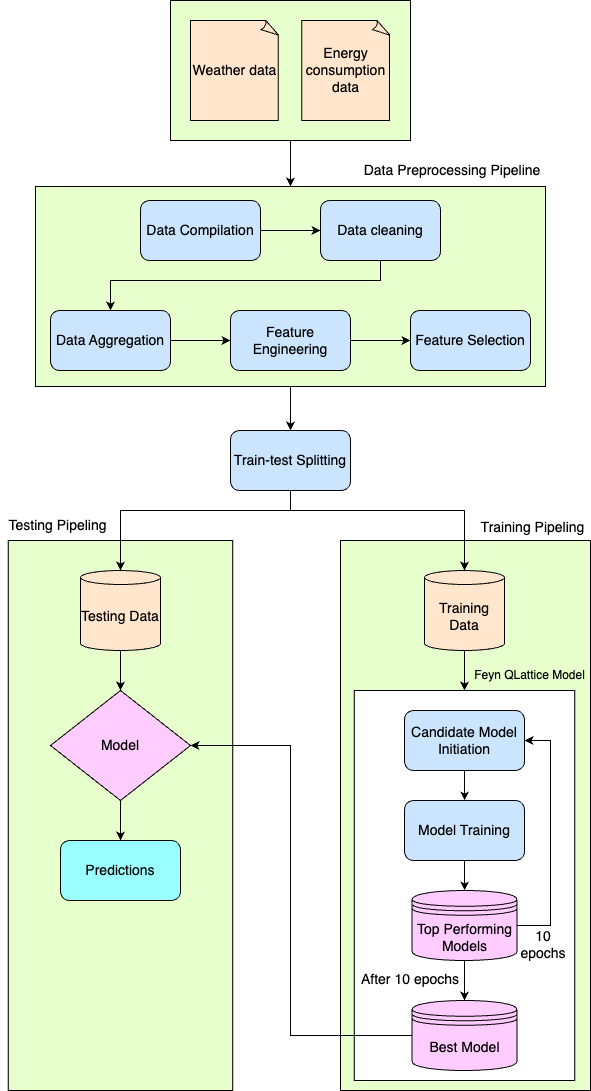

The diagram above was exported from draw.io. Its source (the exported page's mxGraphModel, read from the mxfile embedded in the PNG):
<mxGraphModel dx="3537" dy="945" grid="1" gridSize="10" guides="1" tooltips="1" connect="1" arrows="1" fold="1" page="1" pageScale="1" pageWidth="850" pageHeight="1100" math="0" shadow="0">
  <root>
    <mxCell id="0" />
    <mxCell id="1" parent="0" />
    <mxCell id="tbRuKrCdg89E3t7HUOhH-57" value="" style="rounded=0;whiteSpace=wrap;html=1;fillColor=#E6FFCC;" vertex="1" parent="1">
      <mxGeometry x="-1122.25" y="560" width="224.5" height="550" as="geometry" />
    </mxCell>
    <mxCell id="tbRuKrCdg89E3t7HUOhH-56" value="" style="rounded=0;whiteSpace=wrap;html=1;fillColor=#E6FFCC;" vertex="1" parent="1">
      <mxGeometry x="-790" y="560" width="250" height="550" as="geometry" />
    </mxCell>
    <mxCell id="tbRuKrCdg89E3t7HUOhH-54" style="edgeStyle=orthogonalEdgeStyle;rounded=0;orthogonalLoop=1;jettySize=auto;html=1;entryX=0.5;entryY=0;entryDx=0;entryDy=0;" edge="1" parent="1" source="tbRuKrCdg89E3t7HUOhH-46" target="tbRuKrCdg89E3t7HUOhH-2">
      <mxGeometry relative="1" as="geometry" />
    </mxCell>
    <mxCell id="tbRuKrCdg89E3t7HUOhH-46" value="" style="rounded=0;whiteSpace=wrap;html=1;fillColor=#E6FFCC;" vertex="1" parent="1">
      <mxGeometry x="-960" y="20" width="240" height="140" as="geometry" />
    </mxCell>
    <mxCell id="tbRuKrCdg89E3t7HUOhH-1" style="edgeStyle=orthogonalEdgeStyle;rounded=0;orthogonalLoop=1;jettySize=auto;html=1;entryX=0.5;entryY=0;entryDx=0;entryDy=0;" edge="1" parent="1" source="tbRuKrCdg89E3t7HUOhH-2" target="tbRuKrCdg89E3t7HUOhH-20">
      <mxGeometry relative="1" as="geometry" />
    </mxCell>
    <mxCell id="tbRuKrCdg89E3t7HUOhH-2" value="" style="rounded=0;whiteSpace=wrap;html=1;fillColor=#E6FFCC;" vertex="1" parent="1">
      <mxGeometry x="-1095" y="206" width="510" height="200" as="geometry" />
    </mxCell>
    <mxCell id="tbRuKrCdg89E3t7HUOhH-4" value="&lt;font style=&quot;font-size: 14px;&quot;&gt;Energy consumption data&lt;/font&gt;" style="whiteSpace=wrap;html=1;shape=mxgraph.basic.document;fillColor=#FFE6CC;" vertex="1" parent="1">
      <mxGeometry x="-828.75" y="40" width="88.75" height="100" as="geometry" />
    </mxCell>
    <mxCell id="tbRuKrCdg89E3t7HUOhH-6" value="&lt;font style=&quot;font-size: 14px;&quot;&gt;Weather data&lt;/font&gt;" style="whiteSpace=wrap;html=1;shape=mxgraph.basic.document;fillColor=#FFE6CC;" vertex="1" parent="1">
      <mxGeometry x="-940" y="40" width="88.75" height="100" as="geometry" />
    </mxCell>
    <mxCell id="tbRuKrCdg89E3t7HUOhH-7" style="edgeStyle=orthogonalEdgeStyle;rounded=0;orthogonalLoop=1;jettySize=auto;html=1;entryX=0;entryY=0.5;entryDx=0;entryDy=0;" edge="1" parent="1" source="tbRuKrCdg89E3t7HUOhH-8" target="tbRuKrCdg89E3t7HUOhH-10">
      <mxGeometry relative="1" as="geometry" />
    </mxCell>
    <mxCell id="tbRuKrCdg89E3t7HUOhH-8" value="&lt;font style=&quot;font-size: 14px;&quot;&gt;Data Compilation&lt;/font&gt;" style="rounded=1;whiteSpace=wrap;html=1;fillColor=#CCE5FF;" vertex="1" parent="1">
      <mxGeometry x="-990" y="220" width="120" height="60" as="geometry" />
    </mxCell>
    <mxCell id="tbRuKrCdg89E3t7HUOhH-53" style="edgeStyle=orthogonalEdgeStyle;rounded=0;orthogonalLoop=1;jettySize=auto;html=1;entryX=0.5;entryY=0;entryDx=0;entryDy=0;" edge="1" parent="1" source="tbRuKrCdg89E3t7HUOhH-10" target="tbRuKrCdg89E3t7HUOhH-14">
      <mxGeometry relative="1" as="geometry">
        <Array as="points">
          <mxPoint x="-750" y="300" />
          <mxPoint x="-1020" y="300" />
        </Array>
      </mxGeometry>
    </mxCell>
    <mxCell id="tbRuKrCdg89E3t7HUOhH-10" value="&lt;font style=&quot;font-size: 14px;&quot;&gt;Data cleaning&lt;/font&gt;" style="rounded=1;whiteSpace=wrap;html=1;fillColor=#CCE5FF;" vertex="1" parent="1">
      <mxGeometry x="-810" y="220" width="120" height="60" as="geometry" />
    </mxCell>
    <mxCell id="tbRuKrCdg89E3t7HUOhH-13" style="edgeStyle=orthogonalEdgeStyle;rounded=0;orthogonalLoop=1;jettySize=auto;html=1;entryX=0;entryY=0.5;entryDx=0;entryDy=0;" edge="1" parent="1" source="tbRuKrCdg89E3t7HUOhH-14" target="tbRuKrCdg89E3t7HUOhH-17">
      <mxGeometry relative="1" as="geometry" />
    </mxCell>
    <mxCell id="tbRuKrCdg89E3t7HUOhH-14" value="&lt;font style=&quot;font-size: 14px;&quot;&gt;Data Aggregation&lt;/font&gt;" style="rounded=1;whiteSpace=wrap;html=1;fillColor=#CCE5FF;" vertex="1" parent="1">
      <mxGeometry x="-1080" y="330" width="120" height="60" as="geometry" />
    </mxCell>
    <mxCell id="tbRuKrCdg89E3t7HUOhH-16" style="edgeStyle=orthogonalEdgeStyle;rounded=0;orthogonalLoop=1;jettySize=auto;html=1;entryX=0;entryY=0.5;entryDx=0;entryDy=0;" edge="1" parent="1" source="tbRuKrCdg89E3t7HUOhH-17" target="tbRuKrCdg89E3t7HUOhH-19">
      <mxGeometry relative="1" as="geometry" />
    </mxCell>
    <mxCell id="tbRuKrCdg89E3t7HUOhH-17" value="&lt;font style=&quot;font-size: 14px;&quot;&gt;Feature Engineering&lt;/font&gt;" style="rounded=1;whiteSpace=wrap;html=1;fillColor=#CCE5FF;" vertex="1" parent="1">
      <mxGeometry x="-900" y="330" width="120" height="60" as="geometry" />
    </mxCell>
    <mxCell id="tbRuKrCdg89E3t7HUOhH-19" value="&lt;font style=&quot;font-size: 14px;&quot;&gt;Feature Selection&lt;/font&gt;" style="rounded=1;whiteSpace=wrap;html=1;fillColor=#CCE5FF;" vertex="1" parent="1">
      <mxGeometry x="-720" y="330" width="120" height="60" as="geometry" />
    </mxCell>
    <mxCell id="tbRuKrCdg89E3t7HUOhH-20" value="&lt;font style=&quot;font-size: 14px;&quot;&gt;Train-test Splitting&lt;/font&gt;" style="rounded=1;whiteSpace=wrap;html=1;fillColor=#CCE5FF;" vertex="1" parent="1">
      <mxGeometry x="-900" y="450" width="120" height="60" as="geometry" />
    </mxCell>
    <mxCell id="tbRuKrCdg89E3t7HUOhH-58" style="edgeStyle=orthogonalEdgeStyle;rounded=0;orthogonalLoop=1;jettySize=auto;html=1;" edge="1" parent="1" source="tbRuKrCdg89E3t7HUOhH-22" target="tbRuKrCdg89E3t7HUOhH-42">
      <mxGeometry relative="1" as="geometry" />
    </mxCell>
    <mxCell id="tbRuKrCdg89E3t7HUOhH-22" value="&lt;font style=&quot;font-size: 14px;&quot;&gt;Testing Data&lt;/font&gt;" style="shape=cylinder3;whiteSpace=wrap;html=1;boundedLbl=1;backgroundOutline=1;size=6.999999999999943;fillColor=#FFE6CC;" vertex="1" parent="1">
      <mxGeometry x="-1050" y="590" width="80" height="80" as="geometry" />
    </mxCell>
    <mxCell id="tbRuKrCdg89E3t7HUOhH-23" style="edgeStyle=orthogonalEdgeStyle;rounded=0;orthogonalLoop=1;jettySize=auto;html=1;entryX=0.5;entryY=0;entryDx=0;entryDy=0;" edge="1" parent="1" source="tbRuKrCdg89E3t7HUOhH-24" target="tbRuKrCdg89E3t7HUOhH-27">
      <mxGeometry relative="1" as="geometry" />
    </mxCell>
    <mxCell id="tbRuKrCdg89E3t7HUOhH-24" value="&lt;font style=&quot;font-size: 14px;&quot;&gt;Training Data&lt;/font&gt;" style="shape=cylinder3;whiteSpace=wrap;html=1;boundedLbl=1;backgroundOutline=1;size=6.999999999999943;fillColor=#FFE6CC;" vertex="1" parent="1">
      <mxGeometry x="-706" y="590" width="80" height="80" as="geometry" />
    </mxCell>
    <mxCell id="tbRuKrCdg89E3t7HUOhH-25" style="edgeStyle=orthogonalEdgeStyle;rounded=0;orthogonalLoop=1;jettySize=auto;html=1;entryX=0.5;entryY=0;entryDx=0;entryDy=0;entryPerimeter=0;exitX=0.5;exitY=1;exitDx=0;exitDy=0;" edge="1" parent="1" source="tbRuKrCdg89E3t7HUOhH-20" target="tbRuKrCdg89E3t7HUOhH-22">
      <mxGeometry relative="1" as="geometry">
        <Array as="points">
          <mxPoint x="-840" y="530" />
          <mxPoint x="-1010" y="530" />
        </Array>
      </mxGeometry>
    </mxCell>
    <mxCell id="tbRuKrCdg89E3t7HUOhH-26" style="edgeStyle=orthogonalEdgeStyle;rounded=0;orthogonalLoop=1;jettySize=auto;html=1;entryX=0.5;entryY=0;entryDx=0;entryDy=0;entryPerimeter=0;exitX=0.5;exitY=1;exitDx=0;exitDy=0;" edge="1" parent="1" source="tbRuKrCdg89E3t7HUOhH-20" target="tbRuKrCdg89E3t7HUOhH-24">
      <mxGeometry relative="1" as="geometry">
        <Array as="points">
          <mxPoint x="-840" y="530" />
          <mxPoint x="-666" y="530" />
        </Array>
      </mxGeometry>
    </mxCell>
    <mxCell id="tbRuKrCdg89E3t7HUOhH-27" value="" style="rounded=0;whiteSpace=wrap;html=1;" vertex="1" parent="1">
      <mxGeometry x="-776.25" y="710" width="220.5" height="390" as="geometry" />
    </mxCell>
    <mxCell id="tbRuKrCdg89E3t7HUOhH-44" style="edgeStyle=orthogonalEdgeStyle;rounded=0;orthogonalLoop=1;jettySize=auto;html=1;" edge="1" parent="1" source="tbRuKrCdg89E3t7HUOhH-29" target="tbRuKrCdg89E3t7HUOhH-33">
      <mxGeometry relative="1" as="geometry" />
    </mxCell>
    <mxCell id="tbRuKrCdg89E3t7HUOhH-29" value="&lt;font style=&quot;font-size: 14px;&quot;&gt;Candidate Model Initiation&lt;/font&gt;" style="rounded=1;whiteSpace=wrap;html=1;fillColor=#CCE5FF;" vertex="1" parent="1">
      <mxGeometry x="-726" y="730" width="120" height="60" as="geometry" />
    </mxCell>
    <mxCell id="tbRuKrCdg89E3t7HUOhH-32" style="edgeStyle=orthogonalEdgeStyle;rounded=0;orthogonalLoop=1;jettySize=auto;html=1;" edge="1" parent="1" source="tbRuKrCdg89E3t7HUOhH-33" target="tbRuKrCdg89E3t7HUOhH-36">
      <mxGeometry relative="1" as="geometry" />
    </mxCell>
    <mxCell id="tbRuKrCdg89E3t7HUOhH-33" value="&lt;font style=&quot;font-size: 14px;&quot;&gt;Model Training&lt;/font&gt;" style="rounded=1;whiteSpace=wrap;html=1;fillColor=#CCE5FF;" vertex="1" parent="1">
      <mxGeometry x="-726" y="820" width="120" height="60" as="geometry" />
    </mxCell>
    <mxCell id="tbRuKrCdg89E3t7HUOhH-34" style="edgeStyle=orthogonalEdgeStyle;rounded=0;orthogonalLoop=1;jettySize=auto;html=1;entryX=1;entryY=0.5;entryDx=0;entryDy=0;" edge="1" parent="1" source="tbRuKrCdg89E3t7HUOhH-36">
      <mxGeometry relative="1" as="geometry">
        <Array as="points">
          <mxPoint x="-580" y="945" />
          <mxPoint x="-580" y="760" />
        </Array>
        <mxPoint x="-606" y="760" as="targetPoint" />
      </mxGeometry>
    </mxCell>
    <mxCell id="tbRuKrCdg89E3t7HUOhH-35" style="edgeStyle=orthogonalEdgeStyle;rounded=0;orthogonalLoop=1;jettySize=auto;html=1;entryX=0.5;entryY=0;entryDx=0;entryDy=0;" edge="1" parent="1" source="tbRuKrCdg89E3t7HUOhH-36" target="tbRuKrCdg89E3t7HUOhH-38">
      <mxGeometry relative="1" as="geometry" />
    </mxCell>
    <mxCell id="tbRuKrCdg89E3t7HUOhH-36" value="&lt;font style=&quot;font-size: 14px;&quot;&gt;Top Performing Models&lt;/font&gt;" style="shape=datastore;whiteSpace=wrap;html=1;fillColor=#FFCCFF;" vertex="1" parent="1">
      <mxGeometry x="-718.5" y="910" width="105" height="70" as="geometry" />
    </mxCell>
    <mxCell id="tbRuKrCdg89E3t7HUOhH-37" value="&lt;font style=&quot;font-size: 14px;&quot;&gt;10 epochs&lt;/font&gt;" style="text;html=1;align=center;verticalAlign=middle;whiteSpace=wrap;rounded=0;" vertex="1" parent="1">
      <mxGeometry x="-617.46" y="949" width="60" height="30" as="geometry" />
    </mxCell>
    <mxCell id="tbRuKrCdg89E3t7HUOhH-55" style="edgeStyle=orthogonalEdgeStyle;rounded=0;orthogonalLoop=1;jettySize=auto;html=1;entryX=1;entryY=0.5;entryDx=0;entryDy=0;" edge="1" parent="1" source="tbRuKrCdg89E3t7HUOhH-38" target="tbRuKrCdg89E3t7HUOhH-42">
      <mxGeometry relative="1" as="geometry">
        <Array as="points">
          <mxPoint x="-840" y="1055" />
          <mxPoint x="-840" y="765" />
        </Array>
      </mxGeometry>
    </mxCell>
    <mxCell id="tbRuKrCdg89E3t7HUOhH-38" value="&lt;font style=&quot;font-size: 14px;&quot;&gt;Best Model&lt;/font&gt;" style="shape=datastore;whiteSpace=wrap;html=1;fillColor=#FFCCFF;" vertex="1" parent="1">
      <mxGeometry x="-718.5" y="1020" width="105" height="70" as="geometry" />
    </mxCell>
    <mxCell id="tbRuKrCdg89E3t7HUOhH-39" value="&lt;font style=&quot;font-size: 14px;&quot;&gt;After 10 epochs&lt;/font&gt;" style="text;html=1;align=center;verticalAlign=middle;whiteSpace=wrap;rounded=0;" vertex="1" parent="1">
      <mxGeometry x="-771" y="984" width="102" height="30" as="geometry" />
    </mxCell>
    <mxCell id="tbRuKrCdg89E3t7HUOhH-40" value="Feyn QLattice Model" style="text;html=1;align=center;verticalAlign=middle;whiteSpace=wrap;rounded=0;" vertex="1" parent="1">
      <mxGeometry x="-658" y="680" width="115" height="30" as="geometry" />
    </mxCell>
    <mxCell id="tbRuKrCdg89E3t7HUOhH-41" style="edgeStyle=orthogonalEdgeStyle;rounded=0;orthogonalLoop=1;jettySize=auto;html=1;entryX=0.5;entryY=0;entryDx=0;entryDy=0;" edge="1" parent="1" source="tbRuKrCdg89E3t7HUOhH-42" target="tbRuKrCdg89E3t7HUOhH-43">
      <mxGeometry relative="1" as="geometry" />
    </mxCell>
    <mxCell id="tbRuKrCdg89E3t7HUOhH-42" value="&lt;font style=&quot;font-size: 14px;&quot;&gt;Model&lt;/font&gt;" style="rhombus;whiteSpace=wrap;html=1;fillColor=#FFCCFF;" vertex="1" parent="1">
      <mxGeometry x="-1080" y="710" width="140" height="110" as="geometry" />
    </mxCell>
    <mxCell id="tbRuKrCdg89E3t7HUOhH-43" value="&lt;font style=&quot;font-size: 14px;&quot;&gt;Predictions&lt;/font&gt;" style="rounded=1;whiteSpace=wrap;html=1;fillColor=#99FFFF;" vertex="1" parent="1">
      <mxGeometry x="-1070" y="860" width="120" height="60" as="geometry" />
    </mxCell>
    <mxCell id="tbRuKrCdg89E3t7HUOhH-50" value="&lt;font style=&quot;font-size: 14px;&quot;&gt;Data Preprocessing Pipeline&lt;/font&gt;" style="text;html=1;align=center;verticalAlign=middle;whiteSpace=wrap;rounded=0;" vertex="1" parent="1">
      <mxGeometry x="-773.5" y="175" width="189.5" height="30" as="geometry" />
    </mxCell>
    <mxCell id="tbRuKrCdg89E3t7HUOhH-59" value="&lt;font style=&quot;font-size: 14px;&quot;&gt;Training Pipeling&lt;/font&gt;" style="text;html=1;align=center;verticalAlign=middle;whiteSpace=wrap;rounded=0;" vertex="1" parent="1">
      <mxGeometry x="-655" y="532" width="115" height="30" as="geometry" />
    </mxCell>
    <mxCell id="tbRuKrCdg89E3t7HUOhH-60" value="&lt;font style=&quot;font-size: 14px;&quot;&gt;Testing Pipeling&lt;/font&gt;" style="text;html=1;align=center;verticalAlign=middle;whiteSpace=wrap;rounded=0;" vertex="1" parent="1">
      <mxGeometry x="-1130" y="530" width="115" height="30" as="geometry" />
    </mxCell>
  </root>
</mxGraphModel>